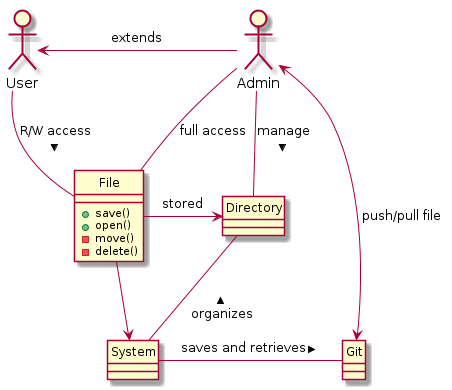

The diagram above was rendered by PlantUML. Its source (embedded in the PNG):
@startuml
allow_mixing
hide circle
actor User
actor Admin


User <- Admin :extends
User -- File : > R/W access
Admin -- File : full access
Admin -- Directory : manage >
File -> Directory : stored 
Directory -- System :organizes <
Admin <--> Git : push/pull file
class File{
+save()
+open()
-move()
-delete()
}
class File --> System
class System - Git : saves and retrieves >




@enduml